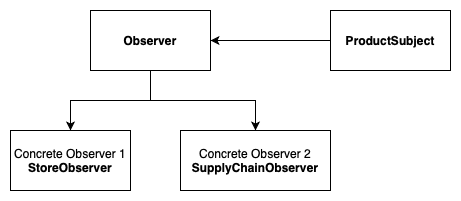

The diagram above was exported from draw.io. Its source (the exported page's mxGraphModel, read from the mxfile embedded in the PNG):
<mxGraphModel dx="946" dy="645" grid="1" gridSize="10" guides="1" tooltips="1" connect="1" arrows="1" fold="1" page="1" pageScale="1" pageWidth="827" pageHeight="1169" math="0" shadow="0">
  <root>
    <mxCell id="0" />
    <mxCell id="1" parent="0" />
    <mxCell id="lO-KyBCeKPciI7uXVSZf-30" style="edgeStyle=orthogonalEdgeStyle;rounded=0;orthogonalLoop=1;jettySize=auto;html=1;" edge="1" parent="1" source="lO-KyBCeKPciI7uXVSZf-25" target="lO-KyBCeKPciI7uXVSZf-27">
      <mxGeometry relative="1" as="geometry" />
    </mxCell>
    <mxCell id="lO-KyBCeKPciI7uXVSZf-31" style="edgeStyle=orthogonalEdgeStyle;rounded=0;orthogonalLoop=1;jettySize=auto;html=1;" edge="1" parent="1" source="lO-KyBCeKPciI7uXVSZf-25" target="lO-KyBCeKPciI7uXVSZf-28">
      <mxGeometry relative="1" as="geometry" />
    </mxCell>
    <mxCell id="lO-KyBCeKPciI7uXVSZf-25" value="&lt;b&gt;Observer&lt;/b&gt;" style="rounded=0;whiteSpace=wrap;html=1;" vertex="1" parent="1">
      <mxGeometry x="280" y="120" width="120" height="60" as="geometry" />
    </mxCell>
    <mxCell id="lO-KyBCeKPciI7uXVSZf-29" style="edgeStyle=orthogonalEdgeStyle;rounded=0;orthogonalLoop=1;jettySize=auto;html=1;entryX=1;entryY=0.5;entryDx=0;entryDy=0;" edge="1" parent="1" source="lO-KyBCeKPciI7uXVSZf-26" target="lO-KyBCeKPciI7uXVSZf-25">
      <mxGeometry relative="1" as="geometry" />
    </mxCell>
    <mxCell id="lO-KyBCeKPciI7uXVSZf-26" value="&lt;b&gt;ProductSubject&lt;/b&gt;" style="rounded=0;whiteSpace=wrap;html=1;" vertex="1" parent="1">
      <mxGeometry x="520" y="120" width="120" height="60" as="geometry" />
    </mxCell>
    <mxCell id="lO-KyBCeKPciI7uXVSZf-27" value="Concrete Observer&lt;b&gt; &lt;/b&gt;1&lt;br&gt;&lt;b&gt;StoreObserver&lt;/b&gt;" style="rounded=0;whiteSpace=wrap;html=1;" vertex="1" parent="1">
      <mxGeometry x="200" y="240" width="120" height="60" as="geometry" />
    </mxCell>
    <mxCell id="lO-KyBCeKPciI7uXVSZf-28" value="Concrete&lt;b&gt; &lt;/b&gt;Observer&lt;b&gt; &lt;/b&gt;2&lt;br&gt;&lt;b&gt;SupplyChainObserver&lt;/b&gt;" style="rounded=0;whiteSpace=wrap;html=1;" vertex="1" parent="1">
      <mxGeometry x="370" y="240" width="150" height="60" as="geometry" />
    </mxCell>
  </root>
</mxGraphModel>